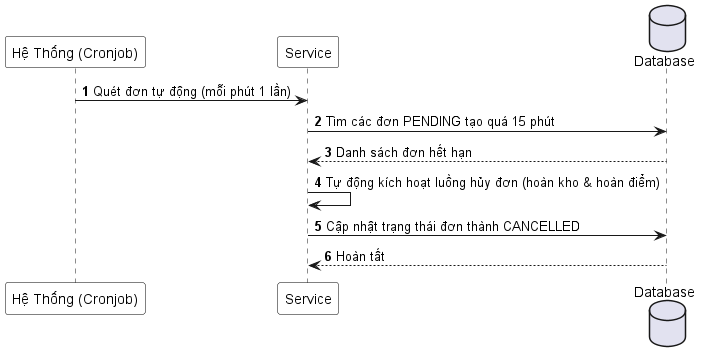

The diagram above was rendered by PlantUML. Its source (embedded in the PNG):
@startuml
autonumber
skinparam sequenceParticipantBackgroundColor White
skinparam sequenceParticipantBorderColor Black

participant "Hệ Thống (Cronjob)" as SYS
participant "Service" as S
database "Database" as DB

SYS -> S : Quét đơn tự động (mỗi phút 1 lần)
S -> DB : Tìm các đơn PENDING tạo quá 15 phút
DB --> S : Danh sách đơn hết hạn
S -> S : Tự động kích hoạt luồng hủy đơn (hoàn kho & hoàn điểm)
S -> DB : Cập nhật trạng thái đơn thành CANCELLED
DB --> S : Hoàn tất
@enduml